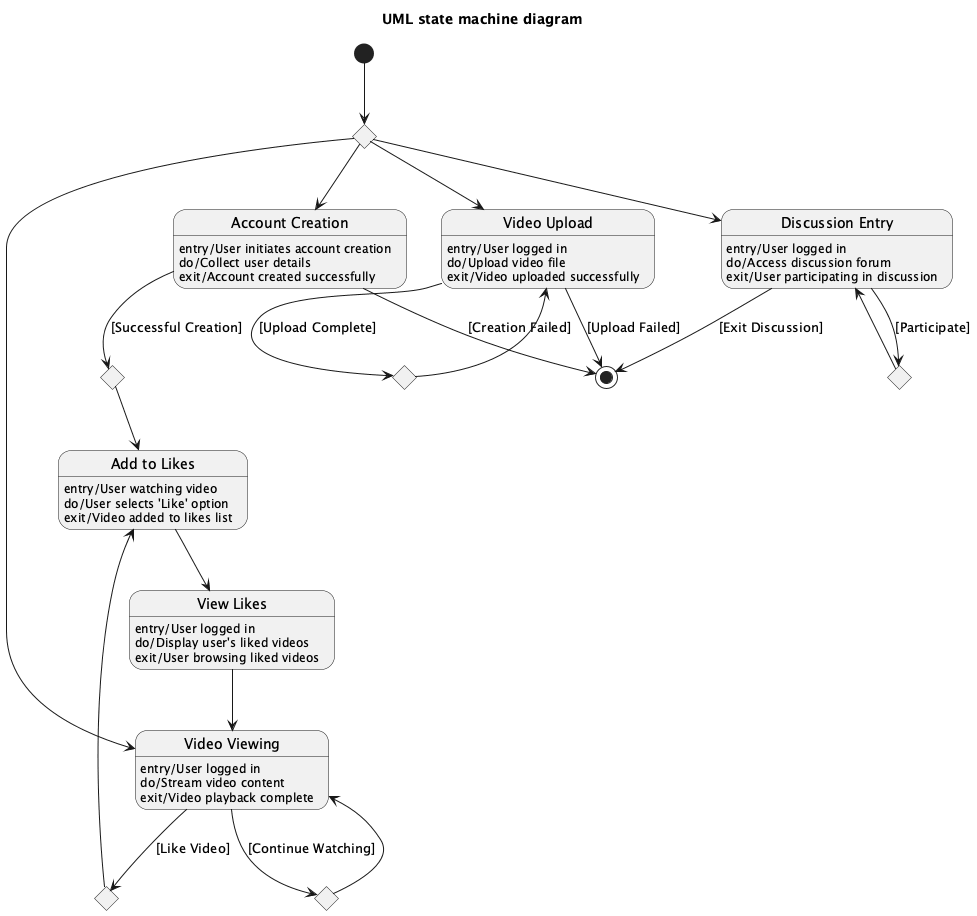

The diagram above was rendered by PlantUML. Its source (embedded in the PNG):
@startuml
title UML state machine diagram

state "Account Creation" as CreateAccount
CreateAccount : entry/User initiates account creation
CreateAccount : do/Collect user details
CreateAccount : exit/Account created successfully

state "Video Viewing" as WatchVideo
WatchVideo : entry/User logged in
WatchVideo : do/Stream video content
WatchVideo : exit/Video playback complete

state "Video Upload" as UploadVideo
UploadVideo : entry/User logged in
UploadVideo : do/Upload video file
UploadVideo : exit/Video uploaded successfully

state "Add to Likes" as AddToLikes
AddToLikes : entry/User watching video
AddToLikes : do/User selects 'Like' option
AddToLikes : exit/Video added to likes list

state "View Likes" as ViewLikes
ViewLikes : entry/User logged in
ViewLikes : do/Display user's liked videos
ViewLikes : exit/User browsing liked videos

state "Discussion Entry" as EnterDiscussion
EnterDiscussion : entry/User logged in
EnterDiscussion : do/Access discussion forum
EnterDiscussion : exit/User participating in discussion

state J0 <<choice>>
state J1 <<choice>>
state J2 <<choice>>
state J3 <<choice>>
state J4 <<choice>>
state J5 <<choice>>

[*] --> J0

J0 --> CreateAccount
J0 --> WatchVideo
J0 --> UploadVideo
J0 --> EnterDiscussion

CreateAccount --> J1 : [Successful Creation]
CreateAccount --> [*] : [Creation Failed]

WatchVideo --> J2 : [Like Video]
WatchVideo --> J3 : [Continue Watching]

UploadVideo --> J4 : [Upload Complete]
UploadVideo --> [*] : [Upload Failed]

EnterDiscussion --> J5 : [Participate]
EnterDiscussion --> [*] : [Exit Discussion]

J1 --> AddToLikes
J2 --> AddToLikes
J3 --> WatchVideo
J4 --> UploadVideo
J5 --> EnterDiscussion

AddToLikes --> ViewLikes
ViewLikes --> WatchVideo

@enduml